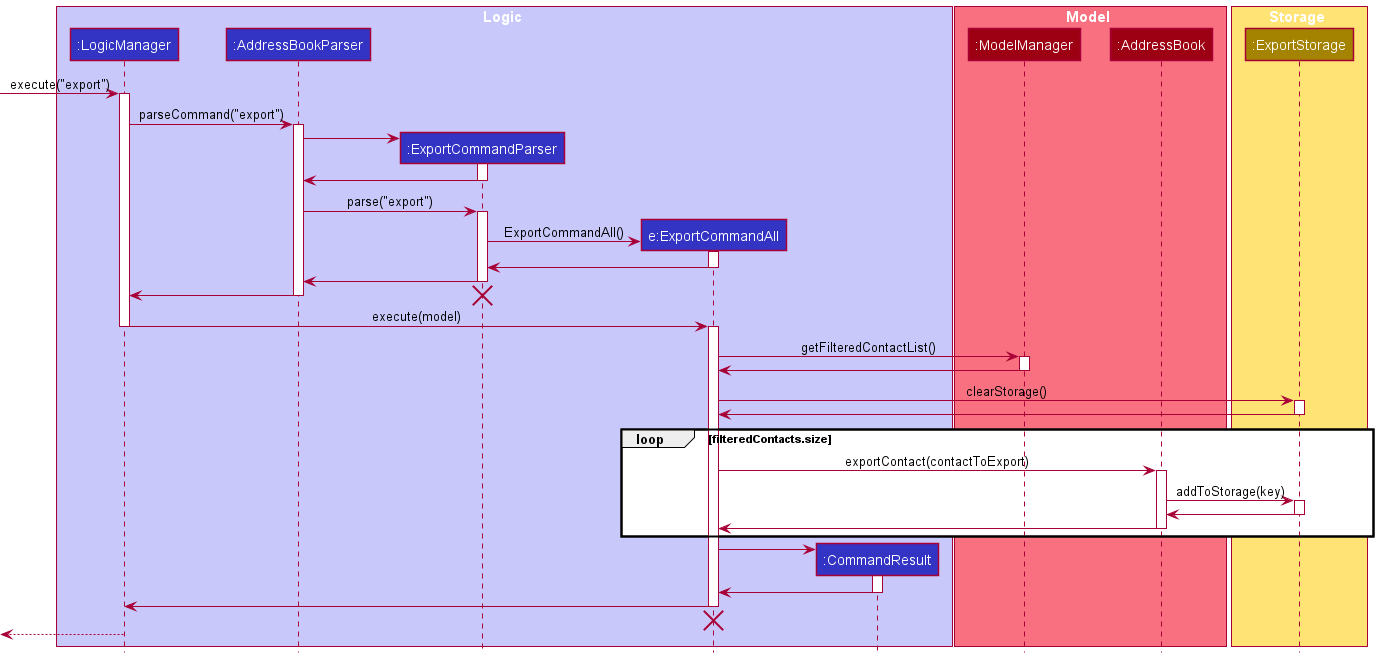

The diagram above was rendered by PlantUML. Its source (embedded in the PNG):
@startuml
'https://plantuml.com/sequence-diagram
!include style.puml

box Logic LOGIC_COLOR_T1
participant ":LogicManager" as LogicManager LOGIC_COLOR
participant ":AddressBookParser" as AddressBookParser LOGIC_COLOR
participant ":ExportCommandParser" as ExportCommandParser LOGIC_COLOR
participant "e:ExportCommandAll" as ExportCommandAll LOGIC_COLOR
participant ":CommandResult" as CommandResult LOGIC_COLOR
end box

box Model MODEL_COLOR_T1
participant ":ModelManager" as ModelManager MODEL_COLOR
participant ":AddressBook" as AddressBook MODEL_COLOR
end box

box Storage STORAGE_COLOR_T1
participant ":ExportStorage" as ExportStorage STORAGE_COLOR
end box

[-> LogicManager : execute("export")
activate LogicManager

LogicManager -> AddressBookParser : parseCommand("export")
activate AddressBookParser

create ExportCommandParser
AddressBookParser -> ExportCommandParser
activate ExportCommandParser

ExportCommandParser -> AddressBookParser
deactivate ExportCommandParser

AddressBookParser -> ExportCommandParser: parse("export")
activate ExportCommandParser

create ExportCommandAll
ExportCommandParser -> ExportCommandAll: ExportCommandAll()
activate ExportCommandAll

ExportCommandAll -> ExportCommandParser
deactivate ExportCommandAll

ExportCommandParser -> AddressBookParser
deactivate ExportCommandParser

AddressBookParser -> LogicManager
deactivate AddressBookParser

destroy ExportCommandParser

LogicManager -> ExportCommandAll: execute(model)
deactivate LogicManager

activate ExportCommandAll

ExportCommandAll -> ModelManager: getFilteredContactList()
activate ModelManager

ModelManager -> ExportCommandAll
deactivate ModelManager

ExportCommandAll -> ExportStorage: clearStorage()
activate ExportStorage

ExportStorage -> ExportCommandAll
deactivate ExportStorage

loop filteredContacts.size

ExportCommandAll -> AddressBook: exportContact(contactToExport)
activate AddressBook

AddressBook -> ExportStorage: addToStorage(key)
activate ExportStorage

ExportStorage -> AddressBook
deactivate ExportStorage

AddressBook -> ExportCommandAll
deactivate AddressBook

end

create CommandResult
ExportCommandAll -> CommandResult
activate CommandResult

CommandResult -> ExportCommandAll
deactivate CommandResult

ExportCommandAll -> LogicManager
deactivate ExportCommandAll
'Hidden arrow to position the destroy marker below the end of the activation bar.
ExportCommandAll -[hidden]-> LogicManager
destroy ExportCommandAll

[<--LogicManager
deactivate LogicManager

@enduml